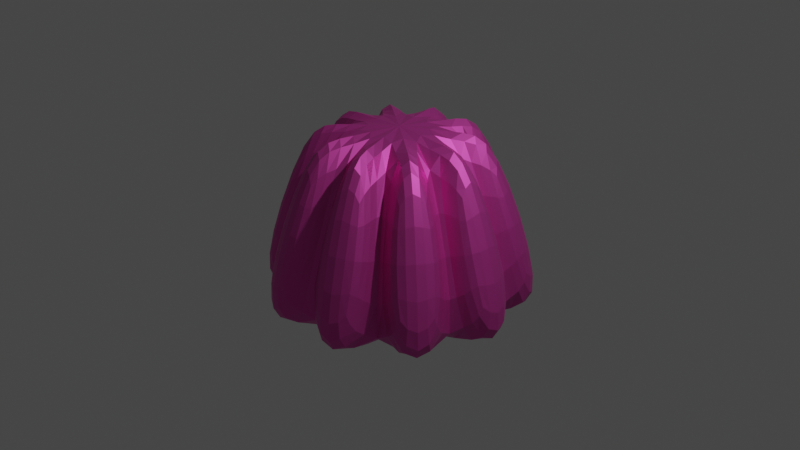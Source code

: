 # Source: puding.blend  (saved by Blender 2.81.16; exported with 4.5.12 LTS)
import bpy
from mathutils import Matrix  # noqa: F401  (used for matrix-valued properties, if any)

bpy.ops.wm.read_factory_settings(use_empty=True)
scene = bpy.context.scene
scene.name = 'Scene'

# ---- collections
col_collection = bpy.data.collections.new('Collection'); scene.collection.children.link(col_collection)

# ---- materials (node trees are filled in below, after node groups)
mat_jelly = bpy.data.materials.new('Jelly')
mat_jelly.use_transparent_shadow = False

# ---- material node trees
mat_jelly.use_nodes = True; mat_jelly.node_tree.nodes.clear()
_N = mat_jelly.node_tree.nodes; _L = mat_jelly.node_tree.links
n0 = _N.new('ShaderNodeOutputMaterial'); n0.name = 'Material Output'; n0.location = (300, 300)
n1 = _N.new('ShaderNodeBsdfPrincipled'); n1.name = 'Principled BSDF'; n1.location = (10, 300)
n1.distribution = 'GGX'
n1.subsurface_method = 'BURLEY'
n1.inputs[0].default_value = (0.7613, 0.0773, 0.451, 1.0)
n1.inputs[1].default_value = 0.825
n1.inputs[3].default_value = 1.45
n1.inputs[4].default_value = 0.9917
n1.inputs[27].default_value = (0.0, 0.0, 0.0, 1.0)
n1.inputs[28].default_value = 1.0
_L.new(n1.outputs[0], n0.inputs[0])
n0.is_active_output = True

# ---- world
world_world = bpy.data.worlds.new('World'); scene.world = world_world
world_world.use_nodes = True; world_world.node_tree.nodes.clear()
_N = world_world.node_tree.nodes; _L = world_world.node_tree.links
n0 = _N.new('ShaderNodeOutputWorld'); n0.name = 'World Output'; n0.location = (300, 300)
n1 = _N.new('ShaderNodeBackground'); n1.name = 'Background'; n1.location = (10, 300)
n1.inputs[0].default_value = (0.05088, 0.05088, 0.05088, 1.0)
_L.new(n1.outputs[0], n0.inputs[0])
n0.is_active_output = True
world_world.color = (0.05088, 0.05088, 0.05088)
world_world.use_sun_shadow = False
world_world.sun_shadow_jitter_overblur = 0.0

# ---- cameras
cam_camera = bpy.data.cameras.new('Camera')
cam_camera.clip_end = 100.0
cam_camera.ortho_scale = 7.314

# ---- lights
light_light = bpy.data.lights.new('Light', 'POINT')
light_light.transmission_factor = 0.0
light_light.energy = 1000.0
light_light.shadow_soft_size = 0.1
light_light.shadow_maximum_resolution = 0.006
light_light.use_absolute_resolution = True

# ---- meshes
me_cylinder = bpy.data.meshes.new('Cylinder')
me_cylinder.from_pydata([(-8.055e-09, 1.27, -1.0), (1.254e-08, 0.5637, 1.012), (0.7466, 1.028, -1.0), (0.3314, 0.4561, 1.012), (1.208, 0.3925, -1.0), (0.5361, 0.1742, 1.012), (1.208, -0.3925, -1.0), (0.5361, -0.1742, 1.012), (0.7466, -1.028, -1.0), (0.3314, -0.4561, 1.012), (-1.191e-07, -1.27, -1.0), (-3.675e-08, -0.5637, 1.012), (-0.7466, -1.028, -1.0), (-0.3314, -0.4561, 1.012), (-1.208, -0.3925, -1.0), (-0.5361, -0.1742, 1.012), (-1.208, 0.3925, -1.0), (-0.5361, 0.1742, 1.012), (-0.7466, 1.028, -1.0), (-0.3314, 0.4561, 1.012), (0.1154, 1.625, -0.8753), (0.1154, 0.9188, 1.137), (0.4467, 0.8111, 1.137), (0.862, 1.383, -0.8753), (1.049, 1.247, -0.8753), (0.6334, 0.6755, 1.137), (0.8382, 0.3936, 1.137), (1.51, 0.612, -0.8753), (1.581, 0.3925, -0.8753), (0.9095, 0.1742, 1.137), (0.9095, -0.1742, 1.137), (1.581, -0.3925, -0.8753), (1.51, -0.612, -0.8753), (0.8382, -0.3936, 1.137), (0.6334, -0.6755, 1.137), (1.049, -1.247, -0.8753), (0.862, -1.383, -0.8753), (0.4467, -0.8111, 1.137), (0.1154, -0.9188, 1.137), (0.1154, -1.625, -0.8753), (-0.1154, -1.625, -0.8753), (-0.1154, -0.9188, 1.137), (-0.4467, -0.8111, 1.137), (-0.862, -1.383, -0.8753), (-1.049, -1.247, -0.8753), (-0.6334, -0.6755, 1.137), (-0.8382, -0.3936, 1.137), (-1.51, -0.612, -0.8753), (-1.581, -0.3925, -0.8753), (-0.9095, -0.1742, 1.137), (-0.9095, 0.1742, 1.137), (-1.581, 0.3925, -0.8753), (-1.51, 0.612, -0.8753), (-0.8382, 0.3936, 1.137), (-0.6334, 0.6755, 1.137), (-1.049, 1.247, -0.8753), (-0.862, 1.383, -0.8753), (-0.4467, 0.8111, 1.137), (-0.1154, 0.9188, 1.137), (-0.1154, 1.625, -0.8753)], [], [(3, 1, 19, 17, 15, 13, 11, 9, 7, 5), (0, 2, 4, 6, 8, 10, 12, 14, 16, 18), (20, 21, 22, 23), (1, 21, 20, 0), (3, 22, 21, 1), (2, 23, 22, 3), (0, 20, 23, 2), (24, 25, 26, 27), (3, 25, 24, 2), (5, 26, 25, 3), (4, 27, 26, 5), (2, 24, 27, 4), (28, 29, 30, 31), (5, 29, 28, 4), (7, 30, 29, 5), (6, 31, 30, 7), (4, 28, 31, 6), (32, 33, 34, 35), (7, 33, 32, 6), (9, 34, 33, 7), (8, 35, 34, 9), (6, 32, 35, 8), (36, 37, 38, 39), (9, 37, 36, 8), (11, 38, 37, 9), (10, 39, 38, 11), (8, 36, 39, 10), (40, 41, 42, 43), (11, 41, 40, 10), (13, 42, 41, 11), (12, 43, 42, 13), (10, 40, 43, 12), (44, 45, 46, 47), (13, 45, 44, 12), (15, 46, 45, 13), (14, 47, 46, 15), (12, 44, 47, 14), (48, 49, 50, 51), (15, 49, 48, 14), (17, 50, 49, 15), (16, 51, 50, 17), (14, 48, 51, 16), (52, 53, 54, 55), (17, 53, 52, 16), (19, 54, 53, 17), (18, 55, 54, 19), (16, 52, 55, 18), (56, 57, 58, 59), (19, 57, 56, 18), (1, 58, 57, 19), (0, 59, 58, 1), (18, 56, 59, 0)])
_uv = me_cylinder.uv_layers.new(name='UVMap')
_uv.uv.foreach_set('vector', [0.3911, 0.4442, 0.25, 0.49, 0.1089, 0.4442, 0.02175, 0.3242, 0.02175, 0.1758, 0.1089, 0.05584, 0.25, 0.01, 0.3911, 0.05584, 0.4783, 0.1758, 0.4783, 0.3242, 0.75, 0.49, 0.8911, 0.4442, 0.9783, 0.3242, 0.9783, 0.1758, 0.8911, 0.05584, 0.75, 0.01, 0.6089, 0.05584, 0.5217, 0.1758, 0.5217, 0.3242, 0.6089, 0.4442, 1.0, 0.5, 1.0, 1.0, 0.9, 1.0, 0.9, 0.5, 1.0, 1.0, 1.0, 1.0, 1.0, 0.5, 1.0, 0.5, 0.9, 1.0, 0.9, 1.0, 1.0, 1.0, 1.0, 1.0, 0.9, 0.5, 0.9, 0.5, 0.9, 1.0, 0.9, 1.0, 1.0, 0.5, 1.0, 0.5, 0.9, 0.5, 0.9, 0.5, 0.9, 0.5, 0.9, 1.0, 0.8, 1.0, 0.8, 0.5, 0.9, 1.0, 0.9, 1.0, 0.9, 0.5, 0.9, 0.5, 0.8, 1.0, 0.8, 1.0, 0.9, 1.0, 0.9, 1.0, 0.8, 0.5, 0.8, 0.5, 0.8, 1.0, 0.8, 1.0, 0.9, 0.5, 0.9, 0.5, 0.8, 0.5, 0.8, 0.5, 0.8, 0.5, 0.8, 1.0, 0.7, 1.0, 0.7, 0.5, 0.8, 1.0, 0.8, 1.0, 0.8, 0.5, 0.8, 0.5, 0.7, 1.0, 0.7, 1.0, 0.8, 1.0, 0.8, 1.0, 0.7, 0.5, 0.7, 0.5, 0.7, 1.0, 0.7, 1.0, 0.8, 0.5, 0.8, 0.5, 0.7, 0.5, 0.7, 0.5, 0.7, 0.5, 0.7, 1.0, 0.6, 1.0, 0.6, 0.5, 0.7, 1.0, 0.7, 1.0, 0.7, 0.5, 0.7, 0.5, 0.6, 1.0, 0.6, 1.0, 0.7, 1.0, 0.7, 1.0, 0.6, 0.5, 0.6, 0.5, 0.6, 1.0, 0.6, 1.0, 0.7, 0.5, 0.7, 0.5, 0.6, 0.5, 0.6, 0.5, 0.6, 0.5, 0.6, 1.0, 0.5, 1.0, 0.5, 0.5, 0.6, 1.0, 0.6, 1.0, 0.6, 0.5, 0.6, 0.5, 0.5, 1.0, 0.5, 1.0, 0.6, 1.0, 0.6, 1.0, 0.5, 0.5, 0.5, 0.5, 0.5, 1.0, 0.5, 1.0, 0.6, 0.5, 0.6, 0.5, 0.5, 0.5, 0.5, 0.5, 0.5, 0.5, 0.5, 1.0, 0.4, 1.0, 0.4, 0.5, 0.5, 1.0, 0.5, 1.0, 0.5, 0.5, 0.5, 0.5, 0.4, 1.0, 0.4, 1.0, 0.5, 1.0, 0.5, 1.0, 0.4, 0.5, 0.4, 0.5, 0.4, 1.0, 0.4, 1.0, 0.5, 0.5, 0.5, 0.5, 0.4, 0.5, 0.4, 0.5, 0.4, 0.5, 0.4, 1.0, 0.3, 1.0, 0.3, 0.5, 0.4, 1.0, 0.4, 1.0, 0.4, 0.5, 0.4, 0.5, 0.3, 1.0, 0.3, 1.0, 0.4, 1.0, 0.4, 1.0, 0.3, 0.5, 0.3, 0.5, 0.3, 1.0, 0.3, 1.0, 0.4, 0.5, 0.4, 0.5, 0.3, 0.5, 0.3, 0.5, 0.3, 0.5, 0.3, 1.0, 0.2, 1.0, 0.2, 0.5, 0.3, 1.0, 0.3, 1.0, 0.3, 0.5, 0.3, 0.5, 0.2, 1.0, 0.2, 1.0, 0.3, 1.0, 0.3, 1.0, 0.2, 0.5, 0.2, 0.5, 0.2, 1.0, 0.2, 1.0, 0.3, 0.5, 0.3, 0.5, 0.2, 0.5, 0.2, 0.5, 0.2, 0.5, 0.2, 1.0, 0.1, 1.0, 0.1, 0.5, 0.2, 1.0, 0.2, 1.0, 0.2, 0.5, 0.2, 0.5, 0.1, 1.0, 0.1, 1.0, 0.2, 1.0, 0.2, 1.0, 0.1, 0.5, 0.1, 0.5, 0.1, 1.0, 0.1, 1.0, 0.2, 0.5, 0.2, 0.5, 0.1, 0.5, 0.1, 0.5, 0.1, 0.5, 0.1, 1.0, -7.451e-08, 1.0, -7.451e-08, 0.5, 0.1, 1.0, 0.1, 1.0, 0.1, 0.5, 0.1, 0.5, -7.451e-08, 1.0, -7.451e-08, 1.0, 0.1, 1.0, 0.1, 1.0, -7.451e-08, 0.5, -7.451e-08, 0.5, -7.451e-08, 1.0, -7.451e-08, 1.0, 0.1, 0.5, 0.1, 0.5, -7.451e-08, 0.5, -7.451e-08, 0.5])
me_cylinder.materials.append(mat_jelly)
me_cylinder.use_remesh_fix_poles = True
me_cylinder.use_remesh_preserve_attributes = False
me_cylinder.use_mirror_vertex_groups = False
me_cylinder.update()

# ---- objects
ob_light = bpy.data.objects.new('Light', light_light)
ob_camera = bpy.data.objects.new('Camera', cam_camera)
ob_cylinder = bpy.data.objects.new('Cylinder', me_cylinder)

# ---- transforms, parenting, visibility, modifiers, constraints
ob_light.location = (4.076, 1.005, 5.904)
ob_light.rotation_euler = (0.6503, 0.05522, 1.866)
ob_light.lock_rotations_4d = False
ob_light.empty_display_type = 'ARROWS'
ob_light.color = (0.0, 0.0, 0.0, 0.0)
ob_light.lineart.crease_threshold = 0.0
ob_camera.location = (7.359, -6.926, 4.958)
ob_camera.rotation_euler = (1.109, 0.0, 0.8149)
ob_camera.lock_rotations_4d = False
ob_camera.empty_display_type = 'ARROWS'
ob_camera.color = (0.0, 0.0, 0.0, 0.0)
ob_camera.display_type = 'WIRE'
ob_camera.lineart.crease_threshold = 0.0
ob_cylinder.location = (0.0, 0.0, 0.0)
ob_cylinder.lineart.crease_threshold = 0.0
_m = ob_cylinder.modifiers.new('Subdivision', 'SUBSURF')
_m.uv_smooth = 'PRESERVE_CORNERS'
_m.levels = 2
_m.show_only_control_edges = False

# ---- collection membership
col_collection.objects.link(ob_light)
col_collection.objects.link(ob_camera)
col_collection.objects.link(ob_cylinder)

# ---- scene / render settings (as saved in the file)
scene.camera = ob_camera
scene.frame_start = 1; scene.frame_end = 250; scene.frame_set(1)
scene.render.engine = 'BLENDER_EEVEE_NEXT'
scene.cycles.use_denoising = False
scene.cycles.samples = 128
scene.cycles.sampling_pattern = 'TABULATED_SOBOL'
scene.cycles.use_adaptive_sampling = False
scene.cycles.use_light_tree = False
scene.view_settings.view_transform = 'Filmic'
bpy.context.view_layer.update()
